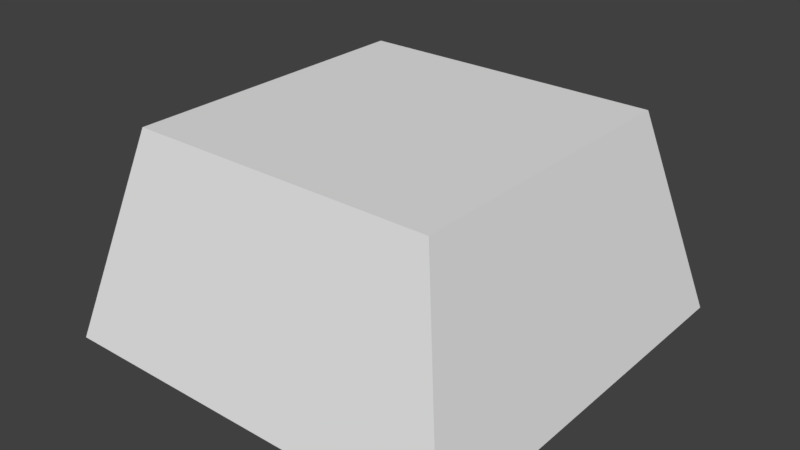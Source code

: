 # Source: TurretBase.blend  (saved by Blender 2.77.0; exported with 4.5.12 LTS)
import bpy
from mathutils import Matrix  # noqa: F401  (used for matrix-valued properties, if any)

bpy.ops.wm.read_factory_settings(use_empty=True)
scene = bpy.context.scene
scene.name = 'Scene'

# ---- collections
col_collection_1 = bpy.data.collections.new('Collection 1'); scene.collection.children.link(col_collection_1)

# ---- world
world_world = bpy.data.worlds.new('World'); scene.world = world_world
world_world.color = (0.05088, 0.05088, 0.05088)
world_world.use_sun_shadow = False
world_world.sun_shadow_jitter_overblur = 0.0
world_world.cycles.sampling_method = 'MANUAL'

# ---- meshes
me_cube = bpy.data.meshes.new('Cube')
me_cube.from_pydata([(-1.0, -1.0, 0.0), (-0.75, -0.75, 1.0), (-1.0, 1.0, 0.0), (-0.75, 0.75, 1.0), (1.0, -1.0, 0.0), (0.75, -0.75, 1.0), (1.0, 1.0, 0.0), (0.75, 0.75, 1.0)], [], [(1, 3, 2, 0), (3, 7, 6, 2), (7, 5, 4, 6), (5, 1, 0, 4), (0, 2, 6, 4), (5, 7, 3, 1)])
me_cube.use_remesh_preserve_volume = False
me_cube.use_remesh_preserve_attributes = False
me_cube.use_mirror_vertex_groups = False
me_cube.update()

# ---- objects
ob_cube = bpy.data.objects.new('Cube', me_cube)

# ---- transforms, parenting, visibility, modifiers, constraints
ob_cube.location = (0.0, 0.0, 0.0)
ob_cube.lineart.crease_threshold = 0.0

# ---- collection membership
col_collection_1.objects.link(ob_cube)

# ---- scene / render settings (as saved in the file)
scene.frame_start = 1; scene.frame_end = 250; scene.frame_set(1)
scene.render.engine = 'BLENDER_EEVEE_NEXT'
scene.render.resolution_percentage = 50
scene.render.dither_intensity = 0.0
scene.cycles.use_denoising = False
scene.cycles.samples = 128
scene.cycles.sampling_pattern = 'TABULATED_SOBOL'
scene.cycles.light_sampling_threshold = 0.0
scene.cycles.use_adaptive_sampling = False
scene.cycles.use_light_tree = False
scene.cycles.blur_glossy = 0.0
scene.cycles.sample_clamp_indirect = 0.0
scene.view_settings.view_transform = 'Standard'
bpy.context.view_layer.update()

# ---- added for rendering (the .blend has no active camera and no usable light): camera, sun
cam_auto = bpy.data.cameras.new('AutoCamera')
cam_auto.lens = 50.0
cam_auto.sensor_width = 36.0
cam_auto.clip_end = 1000.0
ob_auto_camera = bpy.data.objects.new('AutoCamera', cam_auto)
scene.collection.objects.link(ob_auto_camera)
ob_auto_camera.location = (2.77567, -3.33081, 2.72054)
ob_auto_camera.rotation_euler = (1.09748, -7.21219e-08, 0.694738)
scene.camera = ob_auto_camera
light_auto_sun = bpy.data.lights.new('AutoSun', 'SUN')
light_auto_sun.energy = 3.0
light_auto_sun.angle = 0.0523599
ob_auto_sun = bpy.data.objects.new('AutoSun', light_auto_sun)
scene.collection.objects.link(ob_auto_sun)
ob_auto_sun.rotation_euler = (0.872665, 0.174533, 0.523599)
bpy.context.view_layer.update()
